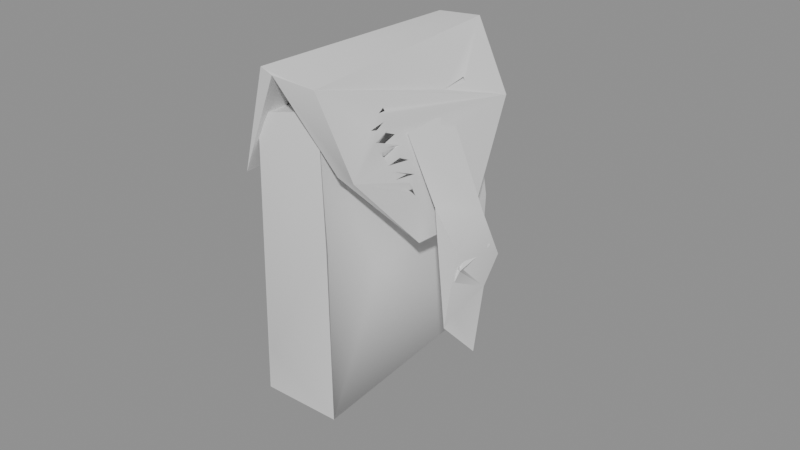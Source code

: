 # Source: grenade_pouch.blend  (saved by Blender 5.2.44; exported with 4.5.12 LTS)
import bpy
from mathutils import Matrix  # noqa: F401  (used for matrix-valued properties, if any)

bpy.ops.wm.read_factory_settings(use_empty=True)
scene = bpy.context.scene
scene.name = 'Scene'

# ---- meshes
me_grenade_pouch_001 = bpy.data.meshes.new('grenade_pouch.001')
me_grenade_pouch_001.from_pydata([(0.02874, -0.03596, -0.002365), (0.01049, -0.03645, 0.0), (0.0338, -0.03355, -0.02549), (0.03889, -0.0332, -0.02604), (0.03822, -0.01705, -0.02833), (0.03628, -0.02018, -0.02254), (0.03709, -0.01847, -0.02447), (0.03717, -0.01779, -0.02667), (0.03543, -0.0205, -0.01958), (0.03401, -0.02086, -0.0165), (0.03668, -0.019, -0.02409), (0.03552, -0.01945, -0.0216), (0.04206, -0.0104, -0.05104), (0.04043, -0.01021, -0.03705), (0.03979, -0.007472, -0.03572), (0.03938, -0.01241, -0.0351), (0.03942, -0.01135, -0.03312), (0.03845, -0.01598, -0.03094), (0.03689, -0.01252, -0.02618), (0.03777, -0.009935, -0.02735), (0.03893, -0.008825, -0.0316), (0.03651, -0.01208, -0.02265), (0.03492, -0.01222, -0.01995), (0.03471, -0.01483, -0.01805), (0.03595, -0.01335, -0.023), (0.03814, -0.008541, -0.03099), (0.04274, 0.01345, -0.05212), (0.03481, 0.03446, -0.03019), (0.03762, 0.03562, -0.02172), (0.0345, -0.01906, -0.01679), (0.03309, -0.02098, -0.01481), (0.03312, -0.01664, -0.01313), (0.0335, -0.01471, -0.0158), (0.03338, -0.01609, -0.01363), (0.03269, -0.01361, -0.0135), (0.03218, -0.01379, -0.0126), (0.03197, 0.01289, -0.01511), (0.03244, 0.02109, -0.01347), (0.03333, 0.02092, -0.01469), (0.0281, 0.03705, -0.01079), (0.001187, -0.03519, -0.0326), (0.0, 0.03095, -0.03364), (0.01508, -0.03705, -0.00115), (0.01207, 0.03607, -0.001167), (0.02646, 0.03645, -5.718e-05), (0.03084, -0.03568, -0.04692), (0.03131, -0.03543, -0.102), (0.007042, -0.03604, -0.08717), (0.03573, -0.0207, -0.05707), (0.03645, -0.008815, -0.02028), (0.05302, -0.007427, -0.05169), (0.04896, -0.007394, -0.07751), (0.04867, -0.006631, -0.06887), (0.05302, -0.006007, -0.05802), (0.04896, -0.005103, -0.06062), (0.0482, -0.002842, -0.05904), (0.04407, -0.006025, -0.04125), (0.05024, 0.002844, -0.06054), (0.05027, 0.001014, -0.06038), (0.05096, 0.002627, -0.05817), (0.04833, 0.006971, -0.05925), (0.04772, 0.002525, -0.05349), (0.05055, 0.0008336, -0.05379), (0.05113, 0.003418, -0.05333), (0.05106, 0.004461, -0.09044), (0.04814, 0.008797, -0.06178), (0.04907, 0.008539, -0.06104), (0.04994, 0.01024, -0.07125), (0.05245, 0.009108, -0.05619), (0.03548, 0.0115, -0.0201), (0.05302, 0.01236, -0.06008), (0.04429, 0.008828, -0.04456), (0.04905, 0.009377, -0.04621), (0.03142, 0.03409, -0.0954), (0.02673, 0.03305, -0.01326), (0.03274, 0.03422, -0.05544), (0.02614, -0.03233, -0.009814), (0.004747, -0.03482, -0.1028), (0.006059, -0.03425, -0.01426), (0.01444, 0.03391, -0.1093), (0.004434, 0.03225, -0.09484), (0.008827, 0.03191, -0.01334)], [], [(29, 23, 32), (17, 16, 20), (13, 14, 12), (9, 23, 8), (30, 32, 9), (0, 1, 42), (11, 24, 5), (21, 11, 8), (11, 5, 10), (23, 29, 8), (14, 13, 16), (0, 31, 35), (28, 26, 27), (19, 21, 18), (21, 6, 18), (6, 7, 18), (11, 22, 24), (11, 10, 8), (8, 10, 9), (22, 9, 29), (29, 32, 22), (2, 30, 9), (9, 10, 2), (10, 7, 2), (12, 2, 13), (17, 2, 7), (15, 13, 17), (2, 17, 13), (9, 22, 23), (1, 40, 42), (42, 3, 0), (0, 28, 36), (36, 44, 0), (33, 28, 34), (31, 33, 34), (44, 43, 1), (22, 11, 21), (30, 2, 31), (2, 42, 31), (35, 31, 42), (32, 34, 22), (34, 35, 22), (35, 42, 36), (22, 35, 36), (42, 43, 36), (37, 36, 43), (39, 37, 43), (24, 22, 36), (40, 41, 42), (41, 43, 42), (17, 25, 4), (25, 20, 4), (15, 14, 16), (44, 36, 37), (37, 38, 44), (38, 36, 28), (0, 3, 9), (28, 44, 38), (9, 3, 29), (16, 13, 20), (4, 20, 19), (29, 3, 8), (13, 15, 3), (15, 16, 3), (3, 17, 4), (3, 26, 13), (3, 4, 7), (6, 10, 5), (5, 3, 7), (13, 26, 20), (7, 6, 5), (20, 26, 19), (26, 28, 19), (21, 19, 28), (5, 8, 3), (22, 21, 28), (23, 22, 28), (33, 32, 28), (32, 23, 28), (35, 34, 28), (35, 28, 0), (9, 33, 31), (0, 9, 31), (0, 44, 1), (33, 9, 32), (1, 41, 40), (1, 43, 41), (27, 26, 36), (39, 27, 36), (26, 12, 14), (14, 25, 26), (26, 25, 36), (14, 15, 20), (25, 14, 20), (37, 39, 38), (15, 17, 20), (38, 39, 36), (10, 24, 18), (24, 36, 19), (18, 7, 10), (19, 18, 24), (19, 36, 25), (7, 19, 17), (25, 17, 19), (21, 24, 10), (21, 10, 6), (21, 8, 24), (24, 8, 5), (2, 12, 3), (42, 2, 3), (26, 3, 12), (19, 7, 4), (44, 28, 39), (39, 28, 27), (43, 44, 39), (17, 3, 16), (31, 34, 32), (32, 30, 31), (54, 58, 55), (81, 76, 74), (74, 76, 48), (46, 45, 47), (67, 68, 66), (59, 57, 60), (65, 66, 57), (57, 66, 60), (68, 53, 63), (64, 67, 51), (54, 52, 58), (52, 65, 58), (58, 65, 57), (51, 56, 52), (56, 55, 52), (55, 61, 60), (55, 60, 65), (65, 52, 55), (52, 67, 64), (52, 64, 51), (76, 81, 78), (53, 67, 52), (72, 67, 71), (46, 76, 45), (81, 80, 78), (78, 80, 77), (76, 46, 48), (48, 75, 74), (50, 67, 70), (72, 56, 50), (79, 46, 77), (71, 69, 72), (67, 72, 70), (55, 58, 59), (56, 51, 50), (72, 50, 70), (78, 47, 45), (45, 76, 78), (47, 77, 46), (62, 61, 55), (49, 69, 56), (56, 69, 71), (61, 56, 71), (57, 59, 68), (57, 68, 67), (67, 53, 58), (58, 57, 67), (62, 55, 59), (60, 66, 68), (71, 60, 68), (66, 65, 67), (51, 67, 50), (60, 61, 63), (63, 59, 60), (63, 53, 62), (53, 56, 61), (53, 61, 62), (71, 68, 63), (61, 71, 63), (63, 62, 59), (75, 81, 74), (80, 81, 73), (73, 81, 75), (79, 80, 73), (71, 67, 65), (60, 71, 65), (75, 48, 73), (48, 46, 73), (79, 73, 46), (69, 49, 72), (72, 49, 56), (54, 55, 53), (52, 54, 53), (55, 56, 53), (79, 77, 80), (78, 77, 47), (53, 68, 59), (59, 58, 53)])
me_grenade_pouch_001.polygons.foreach_set('use_smooth', [True] * 196)
_k = set([(0, 3), (0, 28), (0, 36), (0, 42), (0, 44), (1, 40), (1, 42), (1, 43), (2, 12), (2, 30), (2, 31), (2, 42), (3, 12), (3, 16), (4, 20), (4, 25), (5, 6), (5, 10), (5, 11), (5, 24), (6, 10), (7, 18), (7, 19), (8, 9), (8, 10), (8, 11), (8, 21), (8, 23), (9, 10), (9, 22), (9, 23), (9, 29), (9, 32), (10, 11), (10, 21), (10, 24), (11, 21), (11, 22), (12, 26), (13, 15), (13, 16), (13, 17), (14, 15), (14, 16), (14, 20), (15, 17), (17, 20), (17, 25), (18, 19), (21, 24), (22, 29), (22, 34), (22, 35), (26, 27), (26, 28), (27, 39), (28, 33), (28, 36), (28, 44), (29, 32), (30, 31), (31, 34), (31, 35), (34, 35), (36, 37), (36, 38), (36, 39), (37, 38), (38, 39), (39, 43), (40, 41), (40, 42), (41, 43), (42, 43), (43, 44), (45, 46), (45, 76), (46, 76), (46, 77), (49, 56), (49, 69), (50, 51), (50, 56), (51, 52), (51, 56), (51, 64), (52, 53), (52, 54), (52, 65), (53, 55), (53, 56), (53, 61), (53, 62), (53, 67), (53, 68), (54, 55), (55, 56), (55, 61), (55, 62), (57, 58), (57, 59), (57, 66), (58, 59), (58, 65), (60, 61), (60, 63), (60, 66), (60, 71), (61, 62), (61, 63), (61, 71), (62, 63), (63, 71), (64, 67), (65, 66), (65, 67), (67, 68), (67, 70), (67, 71), (68, 71), (69, 71), (69, 72), (70, 72), (73, 75), (73, 79), (74, 75), (74, 76), (74, 81), (76, 78), (77, 78), (77, 79), (78, 81), (79, 80), (80, 81)])
me_grenade_pouch_001.attributes.new('sharp_edge', 'BOOLEAN', 'EDGE').data.foreach_set('value', [ (min(e.vertices), max(e.vertices)) in _k for e in me_grenade_pouch_001.edges])
me_grenade_pouch_001.update()

# ---- objects
ob_grenade_pouch = bpy.data.objects.new('grenade_pouch', me_grenade_pouch_001)

# ---- transforms, parenting, visibility, modifiers, constraints
ob_grenade_pouch.location = (0.0, 0.0, 0.0)

# ---- collection membership
scene.collection.objects.link(ob_grenade_pouch)

# ---- scene / render settings (as saved in the file)
scene.frame_start = 1; scene.frame_end = 250; scene.frame_set(1)
scene.render.engine = 'BLENDER_EEVEE_NEXT'
scene.render.bake_bias = 0.0
scene.render.bake_samples = 0
scene.render.compositor_device = 'GPU'
scene.eevee.use_volume_custom_range = False
scene.eevee.fast_gi_thickness_near = 0.1
scene.eevee.fast_gi_thickness_far = 0.0
scene.eevee.ray_tracing_options.screen_trace_thickness = 0.1
bpy.context.view_layer.update()

# ---- added for rendering (the .blend has no active camera and no usable light): camera, sun + grey world if the file has none
cam_auto = bpy.data.cameras.new('AutoCamera')
cam_auto.lens = 50.0
cam_auto.sensor_width = 36.0
cam_auto.clip_end = 1000.0
ob_auto_camera = bpy.data.objects.new('AutoCamera', cam_auto)
scene.collection.objects.link(ob_auto_camera)
ob_auto_camera.location = (0.211556, -0.222054, 0.0933761)
ob_auto_camera.rotation_euler = (1.09748, -7.21219e-08, 0.694738)
scene.camera = ob_auto_camera
light_auto_sun = bpy.data.lights.new('AutoSun', 'SUN')
light_auto_sun.energy = 3.0
light_auto_sun.angle = 0.0523599
ob_auto_sun = bpy.data.objects.new('AutoSun', light_auto_sun)
scene.collection.objects.link(ob_auto_sun)
ob_auto_sun.rotation_euler = (0.872665, 0.174533, 0.523599)
if scene.world is None:
    world_auto = bpy.data.worlds.new('AutoWorld')
    world_auto.color = (0.3, 0.3, 0.3)
    scene.world = world_auto
bpy.context.view_layer.update()
